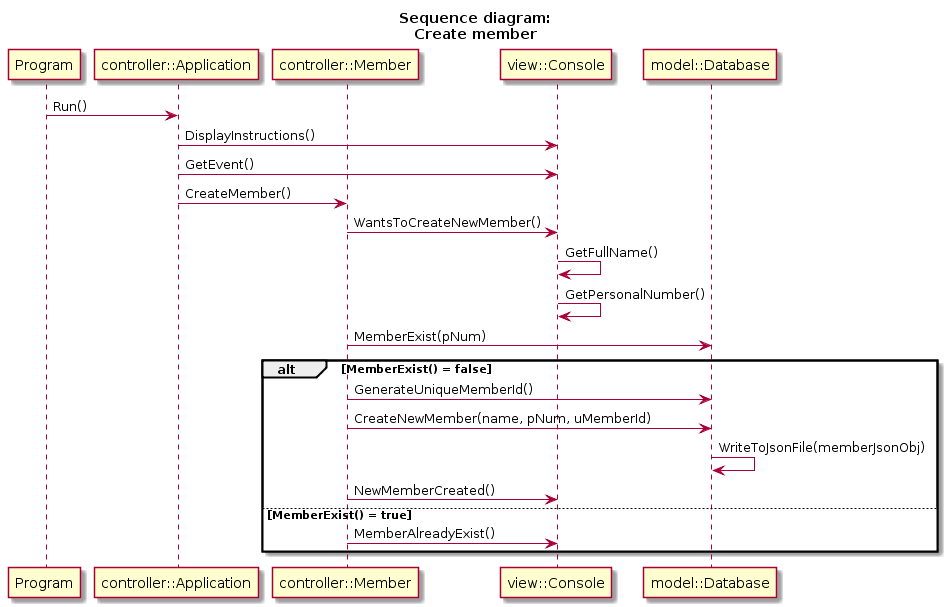

The diagram above was rendered by PlantUML. Its source (embedded in the PNG):
@startuml
title Sequence diagram:\nCreate member
participant Program
participant "controller::Application"
participant "controller::Member"
participant "view::Console"
participant "model::Database"

Program -> "controller::Application": Run()
"controller::Application" -> "view::Console": DisplayInstructions()
"controller::Application" -> "view::Console": GetEvent()
"controller::Application" -> "controller::Member": CreateMember()
"controller::Member" -> "view::Console": WantsToCreateNewMember()
"view::Console" -> "view::Console": GetFullName()
"view::Console" -> "view::Console": GetPersonalNumber()
"controller::Member" -> "model::Database": MemberExist(pNum)

alt MemberExist() = false
    "controller::Member" -> "model::Database": GenerateUniqueMemberId()
    "controller::Member" -> "model::Database": CreateNewMember(name, pNum, uMemberId)
    "model::Database" -> "model::Database": WriteToJsonFile(memberJsonObj)
    "controller::Member" -> "view::Console": NewMemberCreated()
else MemberExist() = true
    "controller::Member" -> "view::Console": MemberAlreadyExist()
end
@enduml